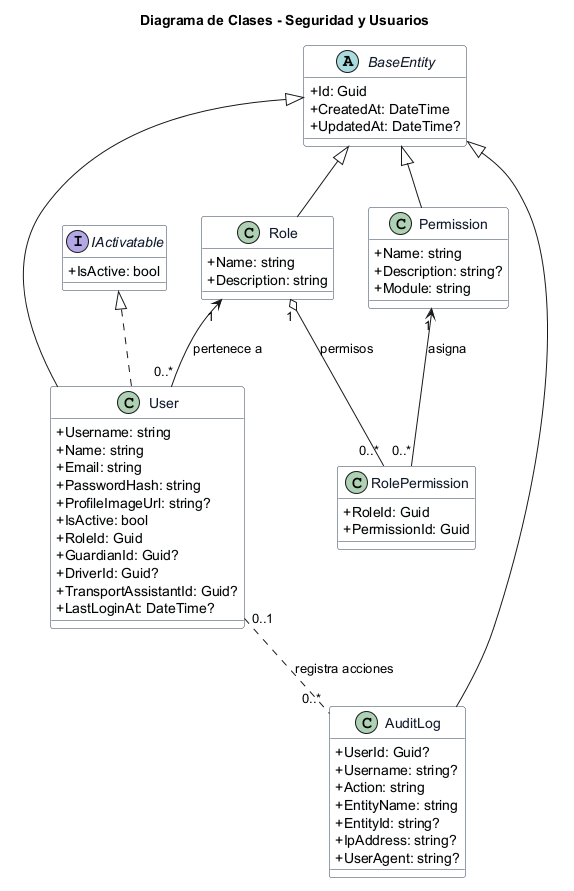

The diagram above was rendered by PlantUML. Its source (embedded in the PNG):
@startuml
title Diagrama de Clases - Seguridad y Usuarios
top to bottom direction
skinparam shadowing false
skinparam classAttributeIconSize 0
skinparam class {
  BackgroundColor #F8FAFC
  BorderColor #334155
  FontColor #0F172A
}

abstract class BaseEntity {
  +Id: Guid
  +CreatedAt: DateTime
  +UpdatedAt: DateTime?
}

interface IActivatable {
  +IsActive: bool
}

class User {
  +Username: string
  +Name: string
  +Email: string
  +PasswordHash: string
  +ProfileImageUrl: string?
  +IsActive: bool
  +RoleId: Guid
  +GuardianId: Guid?
  +DriverId: Guid?
  +TransportAssistantId: Guid?
  +LastLoginAt: DateTime?
}

class Role {
  +Name: string
  +Description: string
}

class Permission {
  +Name: string
  +Description: string?
  +Module: string
}

class RolePermission {
  +RoleId: Guid
  +PermissionId: Guid
}

class AuditLog {
  +UserId: Guid?
  +Username: string?
  +Action: string
  +EntityName: string
  +EntityId: string?
  +IpAddress: string?
  +UserAgent: string?
}

BaseEntity <|-- User
BaseEntity <|-- Role
BaseEntity <|-- Permission
BaseEntity <|-- AuditLog
IActivatable <|.. User

Role "1" <-- "0..*" User : pertenece a
Role "1" o-- "0..*" RolePermission : permisos
Permission "1" <-- "0..*" RolePermission : asigna
User "0..1" .. "0..*" AuditLog : registra acciones
@enduml